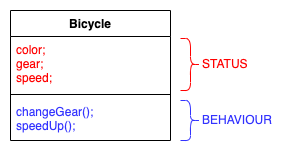

The diagram above was exported from draw.io. Its source (the exported page's mxGraphModel, read from the mxfile embedded in the PNG):
<mxGraphModel dx="694" dy="430" grid="1" gridSize="10" guides="1" tooltips="1" connect="1" arrows="1" fold="1" page="1" pageScale="1" pageWidth="827" pageHeight="1169" math="0" shadow="0">
  <root>
    <mxCell id="0" />
    <mxCell id="1" parent="0" />
    <mxCell id="2" value="Bicycle" style="swimlane;fontStyle=1;align=center;verticalAlign=top;childLayout=stackLayout;horizontal=1;startSize=26;horizontalStack=0;resizeParent=1;resizeParentMax=0;resizeLast=0;collapsible=1;marginBottom=0;" vertex="1" parent="1">
      <mxGeometry x="100" y="570" width="160" height="130" as="geometry" />
    </mxCell>
    <mxCell id="3" value="color;&#10;gear;&#10;speed;" style="text;strokeColor=none;fillColor=none;align=left;verticalAlign=top;spacingLeft=4;spacingRight=4;overflow=hidden;rotatable=0;points=[[0,0.5],[1,0.5]];portConstraint=eastwest;fontColor=#FF0000;" vertex="1" parent="2">
      <mxGeometry y="26" width="160" height="54" as="geometry" />
    </mxCell>
    <mxCell id="4" value="" style="line;strokeWidth=1;fillColor=none;align=left;verticalAlign=middle;spacingTop=-1;spacingLeft=3;spacingRight=3;rotatable=0;labelPosition=right;points=[];portConstraint=eastwest;fontColor=#3333FF;" vertex="1" parent="2">
      <mxGeometry y="80" width="160" height="8" as="geometry" />
    </mxCell>
    <mxCell id="5" value="changeGear();&#10;speedUp();" style="text;strokeColor=none;fillColor=none;align=left;verticalAlign=top;spacingLeft=4;spacingRight=4;overflow=hidden;rotatable=0;points=[[0,0.5],[1,0.5]];portConstraint=eastwest;fontColor=#3333FF;" vertex="1" parent="2">
      <mxGeometry y="88" width="160" height="42" as="geometry" />
    </mxCell>
    <mxCell id="6" value="" style="shape=curlyBracket;whiteSpace=wrap;html=1;rounded=1;flipH=1;fontColor=#FF0000;strokeColor=#FF0000;" vertex="1" parent="1">
      <mxGeometry x="270" y="598" width="20" height="52" as="geometry" />
    </mxCell>
    <mxCell id="7" value="" style="shape=curlyBracket;whiteSpace=wrap;html=1;rounded=1;flipH=1;fontColor=#3333FF;strokeColor=#3333FF;" vertex="1" parent="1">
      <mxGeometry x="270" y="660" width="20" height="40" as="geometry" />
    </mxCell>
    <mxCell id="8" value="STATUS" style="text;html=1;strokeColor=none;fillColor=none;align=left;verticalAlign=middle;whiteSpace=wrap;rounded=0;fontColor=#FF0000;" vertex="1" parent="1">
      <mxGeometry x="290" y="609" width="60" height="30" as="geometry" />
    </mxCell>
    <mxCell id="9" value="BEHAVIOUR" style="text;html=1;strokeColor=none;fillColor=none;align=left;verticalAlign=middle;whiteSpace=wrap;rounded=0;fontColor=#3333FF;" vertex="1" parent="1">
      <mxGeometry x="290" y="665" width="60" height="30" as="geometry" />
    </mxCell>
  </root>
</mxGraphModel>